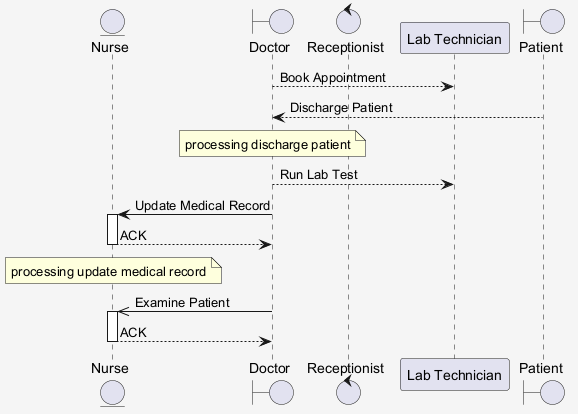

The diagram above was rendered by PlantUML. Its source (embedded in the PNG):
@startuml
skinparam shadowing false
skinparam backgroundColor #F5F5F5
entity "Nurse" as N
boundary "Doctor" as D
control "Receptionist" as R
participant "Lab Technician" as LT
boundary "Patient" as P
D --> LT : Book Appointment
P --> D : Discharge Patient
note over D : processing discharge patient
D --> LT : Run Lab Test
D -> N : Update Medical Record
activate N
N --> D : ACK
deactivate N
note over N : processing update medical record
D ->> N : Examine Patient
activate N
N --> D : ACK
deactivate N
@enduml